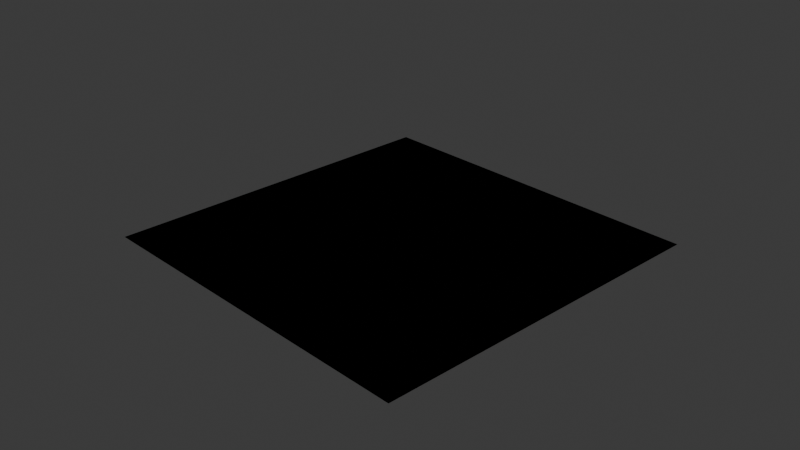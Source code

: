 # Source: koch_surface.blend  (saved by Blender 4.5.91; exported with 4.5.12 LTS)
import bpy
from mathutils import Matrix  # noqa: F401  (used for matrix-valued properties, if any)

bpy.ops.wm.read_factory_settings(use_empty=True)
scene = bpy.context.scene
scene.name = 'Scene'

# ---- collections
col_collection = bpy.data.collections.new('Collection'); scene.collection.children.link(col_collection)

# ---- materials (node trees are filled in below, after node groups)
mat_material = bpy.data.materials.new('Material')
mat_material.alpha_threshold = 0.0
mat_material.roughness = 0.5
mat_material.line_color = (0.0, 0.0, 0.0, 1.0)

# ---- node groups
ng_quadratic_koch_surface = bpy.data.node_groups.new('Quadratic Koch Surface', 'GeometryNodeTree')
_s = ng_quadratic_koch_surface.interface.new_socket(name='Geometry', in_out='OUTPUT', socket_type='NodeSocketGeometry')
_s = ng_quadratic_koch_surface.interface.new_socket(name='Geometry', in_out='INPUT', socket_type='NodeSocketGeometry')
_s = ng_quadratic_koch_surface.interface.new_socket(name='Iterations', in_out='INPUT', socket_type='NodeSocketInt')
_s.min_value = 0
_s.max_value = 4
ng_quadratic_koch_surface.is_modifier = True
_N = ng_quadratic_koch_surface.nodes; _L = ng_quadratic_koch_surface.links
n0 = _N.new('NodeGroupInput'); n0.name = 'Group Input'; n0.location = (-1409, 64)
n1 = _N.new('NodeGroupOutput'); n1.name = 'Group Output'; n1.location = (2206, 300)
n2 = _N.new('GeometryNodeInstanceOnPoints'); n2.name = 'Instance on Points'; n2.location = (208, 430)
n2.inputs[6].default_value = (0.5, 0.5, 0.5)
n3 = _N.new('GeometryNodeJoinGeometry'); n3.name = 'Join Geometry'; n3.location = (485, 380)
n4 = _N.new('GeometryNodeTransform'); n4.name = 'Transform Geometry'; n4.location = (-453, 598)
n4.inputs[3].default_value = (0.75, 0.75, 0.75)
n5 = _N.new('GeometryNodeRepeatInput'); n5.name = 'Repeat Input'; n5.location = (-296, 215)
n6 = _N.new('GeometryNodeRepeatOutput'); n6.name = 'Repeat Output'; n6.location = (661, 353)
n7 = _N.new('GeometryNodeRealizeInstances'); n7.name = 'Realize Instances'; n7.location = (954, 319)
n8 = _N.new('GeometryNodeMeshCube'); n8.name = 'Cube.001'; n8.location = (-1177, -83)
n8.inputs[0].default_value = (3.0, 3.0, 0.0)
n9 = _N.new('GeometryNodeJoinGeometry'); n9.name = 'Join Geometry.001'; n9.location = (-875, 332)
n10 = _N.new('ShaderNodeMath'); n10.name = 'Math'; n10.location = (1126, -49)
n10.operation = 'LESS_THAN'
n10.inputs[1].default_value = -0.5
n11 = _N.new('GeometryNodeInputPosition'); n11.name = 'Position'; n11.location = (662, 26)
n12 = _N.new('ShaderNodeSeparateXYZ'); n12.name = 'Separate XYZ'; n12.location = (874, 104)
n13 = _N.new('GeometryNodeDeleteGeometry'); n13.name = 'Delete Geometry'; n13.location = (1323, 51)
n14 = _N.new('GeometryNodeTransform'); n14.name = 'Transform Geometry.001'; n14.location = (-739, 131)
n14.inputs[2].default_value = (0.0, 0.0, 3.142)
n14.inputs[3].default_value = (0.75, 0.75, 1.0)
n15 = _N.new('GeometryNodeJoinGeometry'); n15.name = 'Join Geometry.002'; n15.location = (-1, 366)
n16 = _N.new('GeometryNodeMeshCube'); n16.name = 'Cube.002'; n16.location = (-148, -42)
n17 = _N.new('GeometryNodeJoinGeometry'); n17.name = 'Join Geometry.003'; n17.location = (-19, 265)
n18 = _N.new('GeometryNodeMeshCube'); n18.name = 'Cube.003'; n18.location = (1326, 575)
n18.inputs[0].default_value = (4.0, 4.0, 0.0)
n19 = _N.new('GeometryNodeJoinGeometry'); n19.name = 'Join Geometry.004'; n19.location = (1808, 34)
n20 = _N.new('GeometryNodeTransform'); n20.name = 'Transform Geometry.002'; n20.location = (1572, 464)
n20.inputs[1].default_value = (0.0, 0.0, -0.25)
n21 = _N.new('GeometryNodeRealizeInstances'); n21.name = 'Realize Instances.001'; n21.location = (2026, 190)
n5.pair_with_output(n6)
_L.new(n3.outputs[0], n6.inputs[0])
_L.new(n17.outputs[0], n2.inputs[2])
_L.new(n2.outputs[0], n3.inputs[0])
_L.new(n6.outputs[0], n7.inputs[0])
_L.new(n0.outputs[0], n9.inputs[0])
_L.new(n9.outputs[0], n4.inputs[0])
_L.new(n11.outputs[0], n12.inputs[0])
_L.new(n12.outputs[2], n10.inputs[0])
_L.new(n10.outputs[0], n13.inputs[1])
_L.new(n7.outputs[0], n13.inputs[0])
_L.new(n8.outputs[0], n14.inputs[0])
_L.new(n14.outputs[0], n15.inputs[0])
_L.new(n4.outputs[0], n15.inputs[0])
_L.new(n15.outputs[0], n2.inputs[0])
_L.new(n5.outputs[1], n17.inputs[0])
_L.new(n16.outputs[0], n17.inputs[0])
_L.new(n16.outputs[0], n3.inputs[0])
_L.new(n20.outputs[0], n19.inputs[0])
_L.new(n13.outputs[0], n19.inputs[0])
_L.new(n21.outputs[0], n1.inputs[0])
_L.new(n18.outputs[0], n20.inputs[0])
_L.new(n19.outputs[0], n21.inputs[0])
_L.new(n0.outputs[1], n5.inputs[0])
n1.is_active_output = True

# ---- material node trees
mat_material.use_nodes = True; mat_material.node_tree.nodes.clear()
_N = mat_material.node_tree.nodes; _L = mat_material.node_tree.links
n0 = _N.new('ShaderNodeOutputMaterial'); n0.name = 'Material Output'; n0.location = (200, 100)
n1 = _N.new('ShaderNodeBsdfPrincipled'); n1.name = 'Principled BSDF'; n1.location = (-200, 100)
n1.inputs[3].default_value = 1.45
_L.new(n1.outputs[0], n0.inputs[0])
n0.is_active_output = True

# ---- world
world_world = bpy.data.worlds.new('World'); scene.world = world_world
world_world.use_nodes = True; world_world.node_tree.nodes.clear()
_N = world_world.node_tree.nodes; _L = world_world.node_tree.links
n0 = _N.new('ShaderNodeOutputWorld'); n0.name = 'World Output'; n0.location = (200, 100)
n1 = _N.new('ShaderNodeBackground'); n1.name = 'Background'; n1.location = (-200, 100)
n1.inputs[0].default_value = (0.05088, 0.05088, 0.05088, 1.0)
_L.new(n1.outputs[0], n0.inputs[0])
n0.is_active_output = True
world_world.color = (0.05088, 0.05088, 0.05088)
world_world.sun_shadow_jitter_overblur = 0.0

# ---- cameras
cam_camera = bpy.data.cameras.new('Camera')
cam_camera.clip_end = 100.0
cam_camera.ortho_scale = 7.314

# ---- lights
light_light = bpy.data.lights.new('Light', 'POINT')
light_light.energy = 1000.0
light_light.shadow_soft_size = 0.1

# ---- meshes
me_cube = bpy.data.meshes.new('Cube')
me_cube.from_pydata([(0.0, 0.0, 1.0), (0.0, 0.0, -1.0), (1.0, 0.0, 0.0), (-1.0, 0.0, 0.0), (0.0, 1.0, 0.0), (0.0, -1.0, 0.0)], [], [(5, 0, 3), (4, 0, 2), (1, 4, 2), (1, 5, 3), (1, 2, 5), (1, 3, 4), (3, 0, 4), (2, 0, 5)])
_uv = me_cube.uv_layers.new(name='UVMap')
_uv.uv.foreach_set('vector', [0.5, 0.875, 0.625, 1.0, 0.5, 1.0, 0.5, 0.375, 0.625, 0.5, 0.5, 0.5, 0.375, 0.375, 0.5, 0.375, 0.5, 0.5, 0.375, 0.875, 0.5, 0.875, 0.5, 1.0, 0.375, 0.75, 0.5, 0.75, 0.5, 0.875, 0.375, 0.25, 0.5, 0.25, 0.5, 0.375, 0.5, 0.25, 0.625, 0.375, 0.5, 0.375, 0.5, 0.75, 0.625, 0.875, 0.5, 0.875])
me_cube.materials.append(mat_material)
me_cube.use_mirror_vertex_groups = False
me_cube.update()

# ---- objects
ob_cube = bpy.data.objects.new('Cube', me_cube)
ob_light = bpy.data.objects.new('Light', light_light)
ob_camera = bpy.data.objects.new('Camera', cam_camera)

# ---- transforms, parenting, visibility, modifiers, constraints
ob_cube.location = (0.0, 0.0, 0.0)
ob_cube.lock_rotations_4d = False
ob_cube.empty_display_type = 'ARROWS'
ob_cube.lineart.crease_threshold = 0.0
_m = ob_cube.modifiers.new('GeometryNodes', 'NODES')
_m.node_group = ng_quadratic_koch_surface
ob_light.location = (4.076, 1.005, 5.904)
ob_light.rotation_euler = (0.6503, 0.05522, 1.866)
ob_light.lock_rotations_4d = False
ob_light.empty_display_type = 'ARROWS'
ob_light.color = (0.0, 0.0, 0.0, 0.0)
ob_light.lineart.crease_threshold = 0.0
ob_camera.location = (7.359, -6.926, 4.958)
ob_camera.rotation_euler = (1.109, 0.0, 0.8149)
ob_camera.lock_rotations_4d = False
ob_camera.empty_display_type = 'ARROWS'
ob_camera.color = (0.0, 0.0, 0.0, 0.0)
ob_camera.display_type = 'WIRE'
ob_camera.lineart.crease_threshold = 0.0

# ---- collection membership
col_collection.objects.link(ob_cube)
col_collection.objects.link(ob_light)
col_collection.objects.link(ob_camera)

# ---- scene / render settings (as saved in the file)
scene.camera = ob_camera
scene.frame_start = 1; scene.frame_end = 250; scene.frame_set(1)
scene.render.engine = 'BLENDER_EEVEE_NEXT'
bpy.context.view_layer.update()
